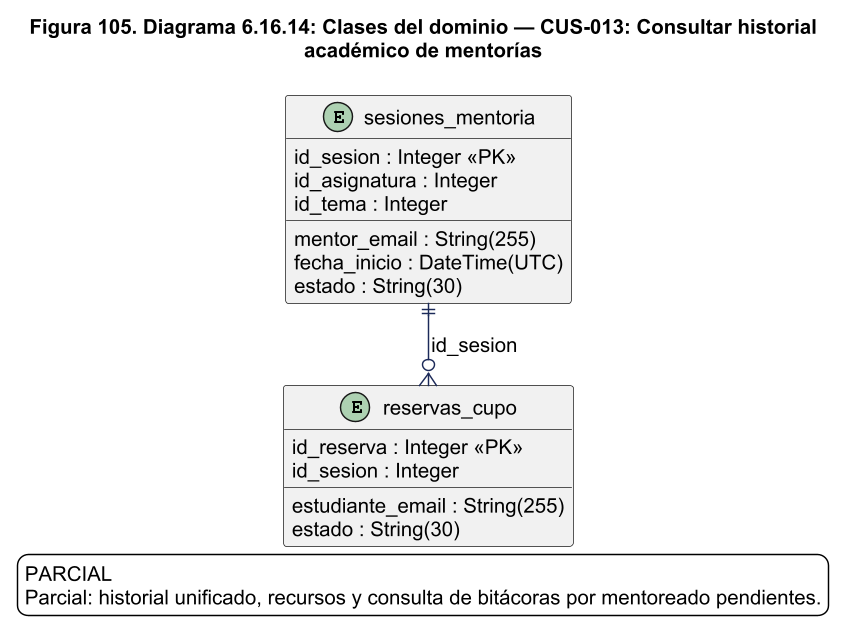

The diagram above was rendered by PlantUML. Its source (embedded in the PNG):
@startuml
!pragma layout smetana
skinparam backgroundColor white
skinparam shadowing false
skinparam defaultFontName Arial
skinparam defaultFontSize 14
skinparam ArrowColor #1C2A59
skinparam packageStyle rectangle
skinparam wrapWidth 220
skinparam maxMessageSize 260
skinparam dpi 140
title Figura 105. Diagrama 6.16.14: Clases del dominio — CUS-013: Consultar historial\nacadémico de mentorías
entity "reservas_cupo" as reservas_cupo {
  id_reserva : Integer <<PK>>
  id_sesion : Integer
  estudiante_email : String(255)
  estado : String(30)
}
entity "sesiones_mentoria" as sesiones_mentoria {
  id_sesion : Integer <<PK>>
  mentor_email : String(255)
  id_asignatura : Integer
  id_tema : Integer
  fecha_inicio : DateTime(UTC)
  estado : String(30)
}
sesiones_mentoria ||--o{ reservas_cupo : id_sesion
legend bottom
PARCIAL
Parcial: historial unificado, recursos y consulta de bitácoras por mentoreado pendientes.
endlegend

@enduml